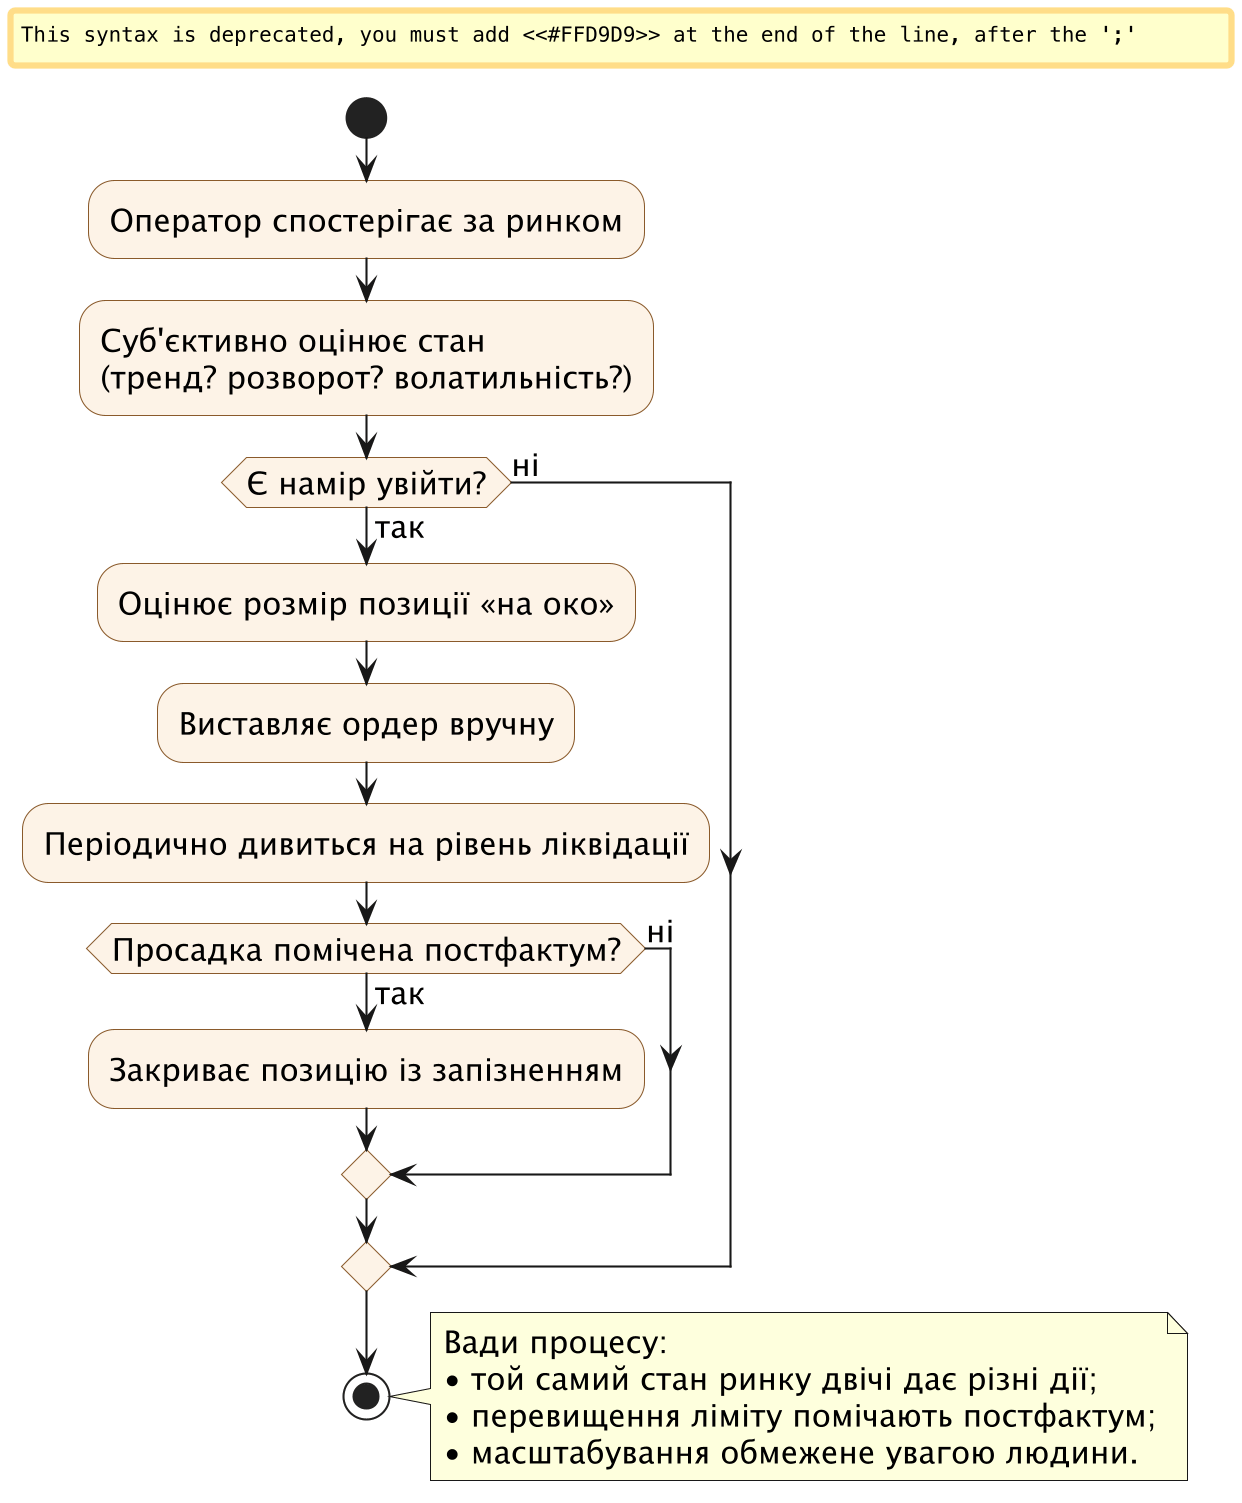

The diagram above was rendered by PlantUML. Its source (embedded in the PNG):
@startuml
' Модель «як є»: ручна маржинальна торгівля (нотація у стилі BPMN).
' Найменування: docs/diagrams/bpmn/as_is_manual.puml
' Призначення: показати три системні вади ручного процесу — невідтворюваність рішення,
'     реактивний контроль ризику, обмеження масштабування. Звіт §2.1.
' Автор: Андрій Жук, 2026.
skinparam dpi 200
skinparam defaultFontName "DejaVu Sans"
skinparam defaultFontSize 15
skinparam activityBorderColor #8A5A2B
skinparam activityBackgroundColor #FDF3E7
start
:Оператор спостерігає за ринком;
:Суб'єктивно оцінює стан
(тренд? розворот? волатильність?);
if (Є намір увійти?) then (так)
  :Оцінює розмір позиції «на око»;
  :Виставляє ордер вручну;
  :Періодично дивиться на рівень ліквідації;
  if (Просадка помічена постфактум?) then (так)
    #FFD9D9:Закриває позицію із запізненням;
  else (ні)
  endif
else (ні)
endif
stop
note right
  Вади процесу:
  • той самий стан ринку двічі дає різні дії;
  • перевищення ліміту помічають постфактум;
  • масштабування обмежене увагою людини.
end note
@enduml